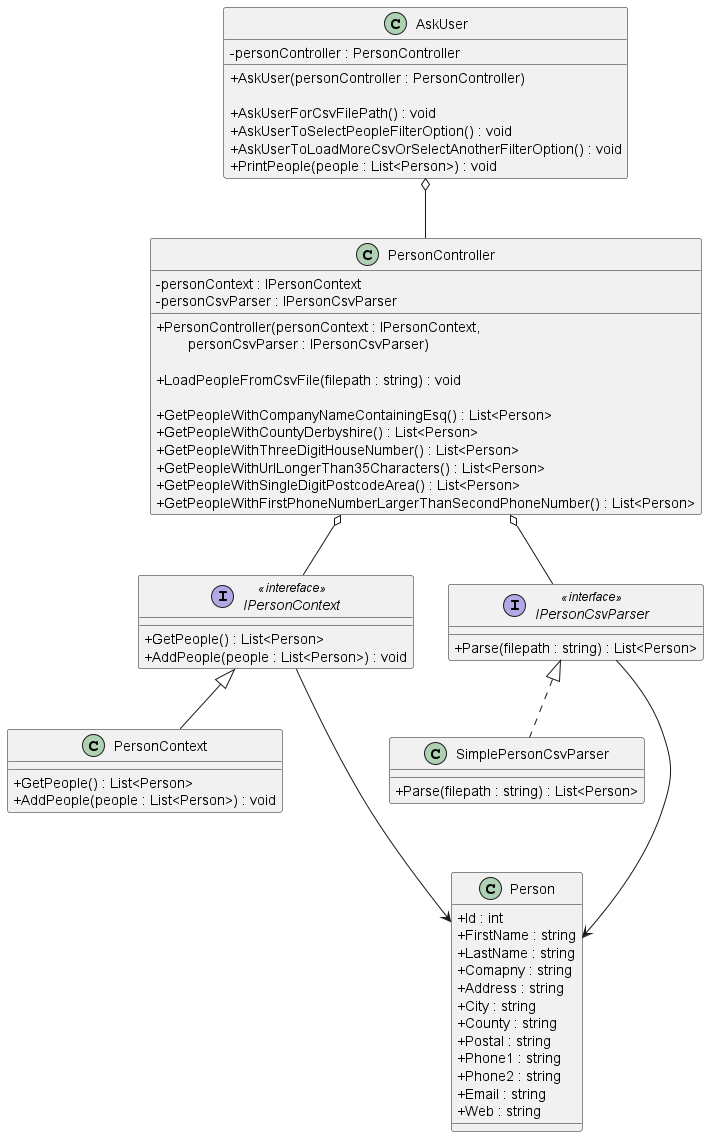

The diagram above was rendered by PlantUML. Its source (embedded in the PNG):
@startuml "PersonApp"
skinparam ClassAttributeIconSize 0

class AskUser {
    - personController : PersonController

    + AskUser(personController : PersonController)

    + AskUserForCsvFilePath() : void
    + AskUserToSelectPeopleFilterOption() : void
    + AskUserToLoadMoreCsvOrSelectAnotherFilterOption() : void
    + PrintPeople(people : List<Person>) : void
}

class PersonController {
    - personContext : IPersonContext
    - personCsvParser : IPersonCsvParser

    + PersonController(personContext : IPersonContext, \n        personCsvParser : IPersonCsvParser)

    + LoadPeopleFromCsvFile(filepath : string) : void

    + GetPeopleWithCompanyNameContainingEsq() : List<Person>
    + GetPeopleWithCountyDerbyshire() : List<Person>
    + GetPeopleWithThreeDigitHouseNumber() : List<Person>
    + GetPeopleWithUrlLongerThan35Characters() : List<Person>
    + GetPeopleWithSingleDigitPostcodeArea() : List<Person>
    + GetPeopleWithFirstPhoneNumberLargerThanSecondPhoneNumber() : List<Person>
}

interface IPersonContext <<intereface>> {
    + GetPeople() : List<Person>
    + AddPeople(people : List<Person>) : void
}

class PersonContext {
    + GetPeople() : List<Person>
    + AddPeople(people : List<Person>) : void
}

interface IPersonCsvParser <<interface>> {
    + Parse(filepath : string) : List<Person>
}

class SimplePersonCsvParser {
    + Parse(filepath : string) : List<Person>
}

class Person {
    + Id : int
    + FirstName : string
    + LastName : string
    + Comapny : string
    + Address : string
    + City : string
    + County : string
    + Postal : string
    + Phone1 : string
    + Phone2 : string
    + Email : string
    + Web : string
}

AskUser o-- PersonController

PersonController o-- IPersonContext
PersonController o-- IPersonCsvParser

IPersonContext <|-- PersonContext
IPersonContext ---> Person

IPersonCsvParser <|.. SimplePersonCsvParser
IPersonCsvParser ---> Person

@enduml